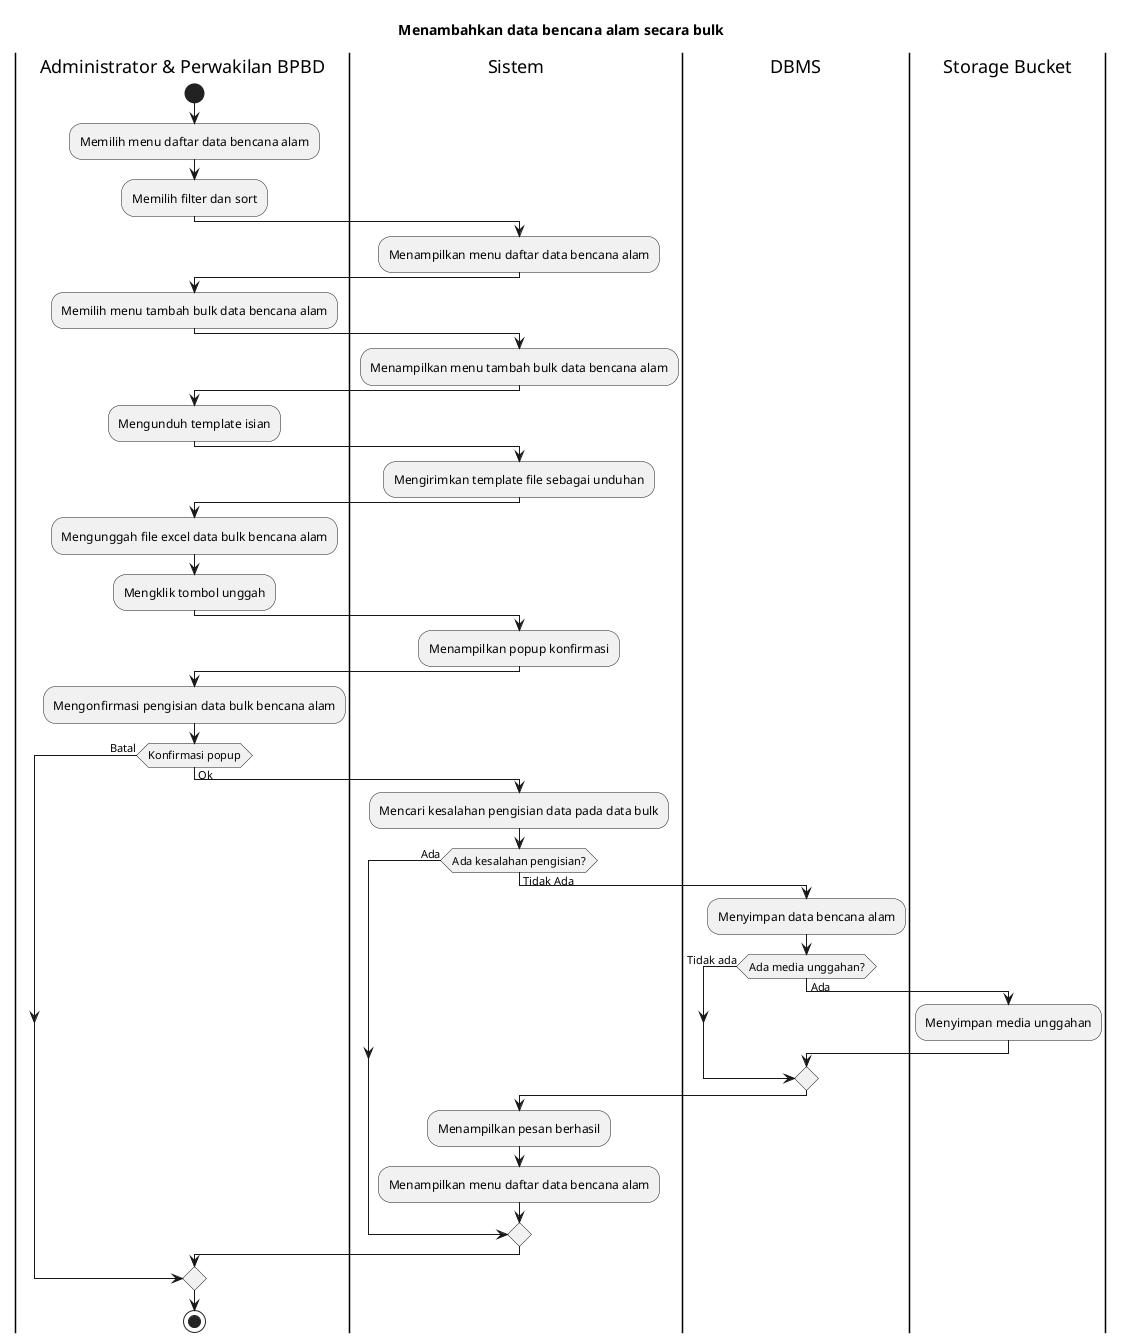

The diagram above was rendered by PlantUML. Its source (embedded in the PNG):
@startuml
title Menambahkan data bencana alam secara bulk

|Administrator & Perwakilan BPBD|
start
:Memilih menu daftar data bencana alam;
:Memilih filter dan sort;

|Sistem|
:Menampilkan menu daftar data bencana alam;

|Administrator & Perwakilan BPBD|
:Memilih menu tambah bulk data bencana alam;

|Sistem|
:Menampilkan menu tambah bulk data bencana alam;

|Administrator & Perwakilan BPBD|
:Mengunduh template isian;

|Sistem|
:Mengirimkan template file sebagai unduhan;

|Administrator & Perwakilan BPBD|
:Mengunggah file excel data bulk bencana alam;
:Mengklik tombol unggah;

|Sistem|
:Menampilkan popup konfirmasi;

|Administrator & Perwakilan BPBD|
:Mengonfirmasi pengisian data bulk bencana alam;

if (Konfirmasi popup) then (Batal)
else (Ok)
  |Sistem|
  :Mencari kesalahan pengisian data pada data bulk;

  if (Ada kesalahan pengisian?) then (Ada)
  else (Tidak Ada)
    |DBMS|
    :Menyimpan data bencana alam;

    if (Ada media unggahan?) then (Tidak ada)
    else (Ada)
      |Storage Bucket|
      :Menyimpan media unggahan;
    endif

    |Sistem|
    :Menampilkan pesan berhasil;
    :Menampilkan menu daftar data bencana alam;
  endif
endif

|Administrator & Perwakilan BPBD|
stop
@enduml